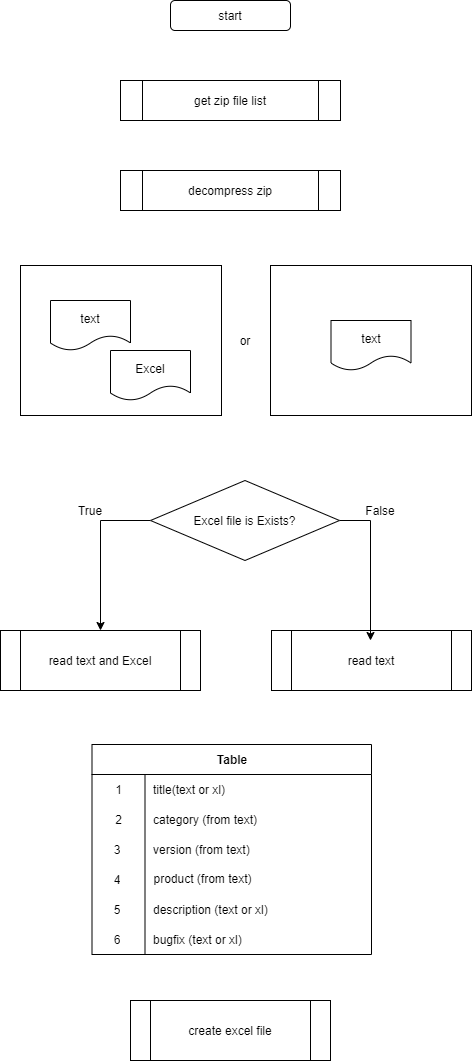

The diagram above was exported from draw.io. Its source (the exported page's mxGraphModel, read from the mxfile embedded in the PNG):
<mxGraphModel dx="697" dy="607" grid="1" gridSize="10" guides="1" tooltips="1" connect="1" arrows="1" fold="1" page="1" pageScale="1" pageWidth="827" pageHeight="1169" math="0" shadow="0">
  <root>
    <mxCell id="0" />
    <mxCell id="1" parent="0" />
    <mxCell id="30" value="start" style="rounded=1;whiteSpace=wrap;html=1;" parent="1" vertex="1">
      <mxGeometry x="340" y="40" width="120" height="30" as="geometry" />
    </mxCell>
    <mxCell id="33" value="decompress zip" style="shape=process;whiteSpace=wrap;html=1;backgroundOutline=1;" parent="1" vertex="1">
      <mxGeometry x="290" y="210" width="220" height="40" as="geometry" />
    </mxCell>
    <mxCell id="34" value="get zip file list" style="shape=process;whiteSpace=wrap;html=1;backgroundOutline=1;" parent="1" vertex="1">
      <mxGeometry x="290" y="120" width="220" height="40" as="geometry" />
    </mxCell>
    <mxCell id="37" value="" style="rounded=0;whiteSpace=wrap;html=1;" parent="1" vertex="1">
      <mxGeometry x="190" y="305" width="201" height="150" as="geometry" />
    </mxCell>
    <mxCell id="38" value="text" style="shape=document;whiteSpace=wrap;html=1;boundedLbl=1;" parent="1" vertex="1">
      <mxGeometry x="220" y="340" width="80" height="50" as="geometry" />
    </mxCell>
    <mxCell id="40" value="Excel" style="shape=document;whiteSpace=wrap;html=1;boundedLbl=1;" parent="1" vertex="1">
      <mxGeometry x="280" y="390" width="80" height="50" as="geometry" />
    </mxCell>
    <mxCell id="42" value="" style="rounded=0;whiteSpace=wrap;html=1;" parent="1" vertex="1">
      <mxGeometry x="440" y="305" width="201" height="150" as="geometry" />
    </mxCell>
    <mxCell id="43" value="text" style="shape=document;whiteSpace=wrap;html=1;boundedLbl=1;" parent="1" vertex="1">
      <mxGeometry x="500.5" y="360" width="80" height="50" as="geometry" />
    </mxCell>
    <mxCell id="44" value="read text and Excel" style="shape=process;whiteSpace=wrap;html=1;backgroundOutline=1;" parent="1" vertex="1">
      <mxGeometry x="170" y="670" width="200" height="60" as="geometry" />
    </mxCell>
    <mxCell id="46" value="read text" style="shape=process;whiteSpace=wrap;html=1;backgroundOutline=1;" parent="1" vertex="1">
      <mxGeometry x="441" y="670" width="200" height="60" as="geometry" />
    </mxCell>
    <mxCell id="48" value="Table" style="shape=table;html=1;whiteSpace=wrap;startSize=30;container=1;collapsible=0;childLayout=tableLayout;fixedRows=1;rowLines=0;fontStyle=1;align=center;" parent="1" vertex="1">
      <mxGeometry x="261.5" y="784" width="279.5" height="210" as="geometry" />
    </mxCell>
    <mxCell id="52" value="" style="shape=partialRectangle;html=1;whiteSpace=wrap;collapsible=0;dropTarget=0;pointerEvents=0;fillColor=none;top=0;left=0;bottom=0;right=0;points=[[0,0.5],[1,0.5]];portConstraint=eastwest;" parent="48" vertex="1">
      <mxGeometry y="30" width="279.5" height="30" as="geometry" />
    </mxCell>
    <mxCell id="53" value="1" style="shape=partialRectangle;html=1;whiteSpace=wrap;connectable=0;fillColor=none;top=0;left=0;bottom=0;right=0;overflow=hidden;" parent="52" vertex="1">
      <mxGeometry width="53" height="30" as="geometry" />
    </mxCell>
    <mxCell id="54" value="title(text or xl)" style="shape=partialRectangle;html=1;whiteSpace=wrap;connectable=0;fillColor=none;top=0;left=0;bottom=0;right=0;align=left;spacingLeft=6;overflow=hidden;" parent="52" vertex="1">
      <mxGeometry x="53" width="227" height="30" as="geometry" />
    </mxCell>
    <mxCell id="55" value="" style="shape=partialRectangle;html=1;whiteSpace=wrap;collapsible=0;dropTarget=0;pointerEvents=0;fillColor=none;top=0;left=0;bottom=0;right=0;points=[[0,0.5],[1,0.5]];portConstraint=eastwest;" parent="48" vertex="1">
      <mxGeometry y="60" width="279.5" height="30" as="geometry" />
    </mxCell>
    <mxCell id="56" value="2" style="shape=partialRectangle;html=1;whiteSpace=wrap;connectable=0;fillColor=none;top=0;left=0;bottom=0;right=0;overflow=hidden;" parent="55" vertex="1">
      <mxGeometry width="53" height="30" as="geometry" />
    </mxCell>
    <mxCell id="57" value="category (from text)" style="shape=partialRectangle;html=1;whiteSpace=wrap;connectable=0;fillColor=none;top=0;left=0;bottom=0;right=0;align=left;spacingLeft=6;overflow=hidden;" parent="55" vertex="1">
      <mxGeometry x="53" width="227" height="30" as="geometry" />
    </mxCell>
    <mxCell id="58" value="3" style="shape=partialRectangle;html=1;whiteSpace=wrap;connectable=0;fillColor=none;top=0;left=0;bottom=0;right=0;overflow=hidden;" parent="1" vertex="1">
      <mxGeometry x="261.5" y="874" width="49.5" height="30" as="geometry" />
    </mxCell>
    <mxCell id="59" value="4" style="shape=partialRectangle;html=1;whiteSpace=wrap;connectable=0;fillColor=none;top=0;left=0;bottom=0;right=0;overflow=hidden;" parent="1" vertex="1">
      <mxGeometry x="261.5" y="904" width="49.5" height="30" as="geometry" />
    </mxCell>
    <mxCell id="60" value="5" style="shape=partialRectangle;html=1;whiteSpace=wrap;connectable=0;fillColor=none;top=0;left=0;bottom=0;right=0;overflow=hidden;" parent="1" vertex="1">
      <mxGeometry x="261.5" y="934" width="49.5" height="30" as="geometry" />
    </mxCell>
    <mxCell id="61" value="version (from text)" style="shape=partialRectangle;html=1;whiteSpace=wrap;connectable=0;fillColor=none;top=0;left=0;bottom=0;right=0;align=left;spacingLeft=6;overflow=hidden;" parent="1" vertex="1">
      <mxGeometry x="315" y="874" width="191" height="30" as="geometry" />
    </mxCell>
    <mxCell id="62" value="description (text or xl)" style="shape=partialRectangle;html=1;whiteSpace=wrap;connectable=0;fillColor=none;top=0;left=0;bottom=0;right=0;align=left;spacingLeft=6;overflow=hidden;" parent="1" vertex="1">
      <mxGeometry x="315" y="934" width="191" height="30" as="geometry" />
    </mxCell>
    <mxCell id="63" value="bugfix (text or xl)" style="shape=partialRectangle;html=1;whiteSpace=wrap;connectable=0;fillColor=none;top=0;left=0;bottom=0;right=0;align=left;spacingLeft=6;overflow=hidden;" parent="1" vertex="1">
      <mxGeometry x="315" y="964" width="191" height="30" as="geometry" />
    </mxCell>
    <mxCell id="64" value="6" style="shape=partialRectangle;html=1;whiteSpace=wrap;connectable=0;fillColor=none;top=0;left=0;bottom=0;right=0;overflow=hidden;" parent="1" vertex="1">
      <mxGeometry x="261.5" y="964" width="49.5" height="30" as="geometry" />
    </mxCell>
    <mxCell id="65" value="product (from text)" style="text;html=1;align=center;verticalAlign=middle;resizable=0;points=[];autosize=1;" parent="1" vertex="1">
      <mxGeometry x="317" y="908" width="110" height="20" as="geometry" />
    </mxCell>
    <mxCell id="66" value="create excel file" style="shape=process;whiteSpace=wrap;html=1;backgroundOutline=1;" parent="1" vertex="1">
      <mxGeometry x="300" y="1040" width="200" height="60" as="geometry" />
    </mxCell>
    <mxCell id="68" style="edgeStyle=orthogonalEdgeStyle;rounded=0;orthogonalLoop=1;jettySize=auto;html=1;entryX=0.495;entryY=0.167;entryDx=0;entryDy=0;entryPerimeter=0;exitX=1;exitY=0.5;exitDx=0;exitDy=0;" parent="1" source="67" target="46" edge="1">
      <mxGeometry relative="1" as="geometry" />
    </mxCell>
    <mxCell id="70" style="edgeStyle=orthogonalEdgeStyle;rounded=0;orthogonalLoop=1;jettySize=auto;html=1;exitX=0;exitY=0.5;exitDx=0;exitDy=0;" parent="1" source="67" target="44" edge="1">
      <mxGeometry relative="1" as="geometry" />
    </mxCell>
    <mxCell id="67" value="Excel file is Exists?" style="rhombus;whiteSpace=wrap;html=1;" parent="1" vertex="1">
      <mxGeometry x="320" y="520" width="189" height="80" as="geometry" />
    </mxCell>
    <mxCell id="74" value="True" style="text;html=1;strokeColor=none;fillColor=none;align=center;verticalAlign=middle;whiteSpace=wrap;rounded=0;" parent="1" vertex="1">
      <mxGeometry x="240" y="540" width="40" height="20" as="geometry" />
    </mxCell>
    <mxCell id="75" value="False" style="text;html=1;strokeColor=none;fillColor=none;align=center;verticalAlign=middle;whiteSpace=wrap;rounded=0;" parent="1" vertex="1">
      <mxGeometry x="530" y="540" width="40" height="20" as="geometry" />
    </mxCell>
    <mxCell id="76" value="or" style="text;html=1;strokeColor=none;fillColor=none;align=center;verticalAlign=middle;whiteSpace=wrap;rounded=0;" parent="1" vertex="1">
      <mxGeometry x="394.5" y="370" width="40" height="20" as="geometry" />
    </mxCell>
  </root>
</mxGraphModel>